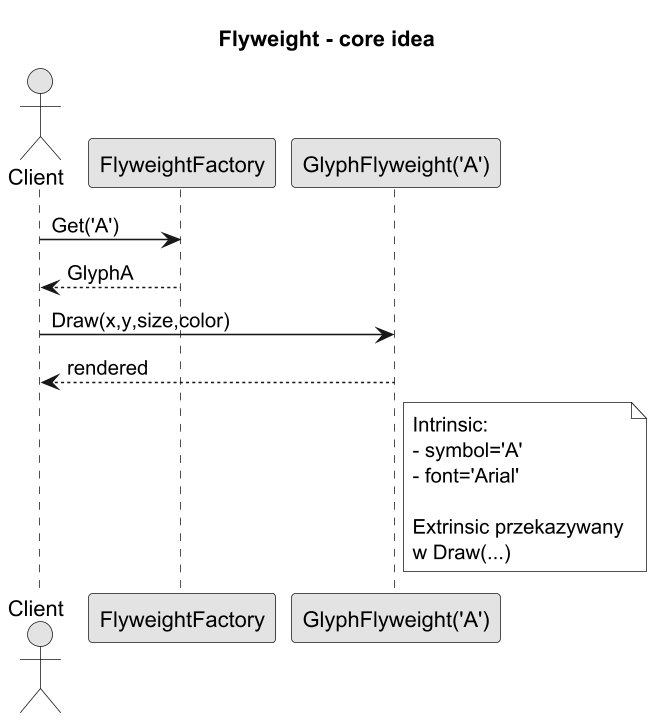

The diagram above was rendered by PlantUML. Its source (embedded in the PNG):
@startuml flyweight_idea
title Flyweight - core idea

skinparam monochrome true
skinparam dpi 150

actor Client
participant "FlyweightFactory" as Factory
participant "GlyphFlyweight('A')" as GlyphA

Client -> Factory : Get('A')
Factory --> Client : GlyphA

Client -> GlyphA : Draw(x,y,size,color)
GlyphA --> Client : rendered

note right of GlyphA
Intrinsic:
- symbol='A'
- font='Arial'

Extrinsic przekazywany
w Draw(...)
end note

@enduml